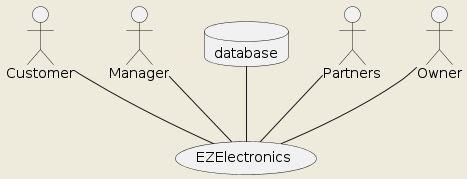

The diagram above was rendered by PlantUML. Its source (embedded in the PNG):
@startuml
skinparam backgroundColor #EEEBDC
    actor Customer as c
    actor Manager as m
    database "database"as d
    actor Partners as p
    actor Owner as own
    c -- (EZElectronics)
    m -- (EZElectronics)
    d -- (EZElectronics)
    p -- (EZElectronics)
    own -- (EZElectronics)
@enduml